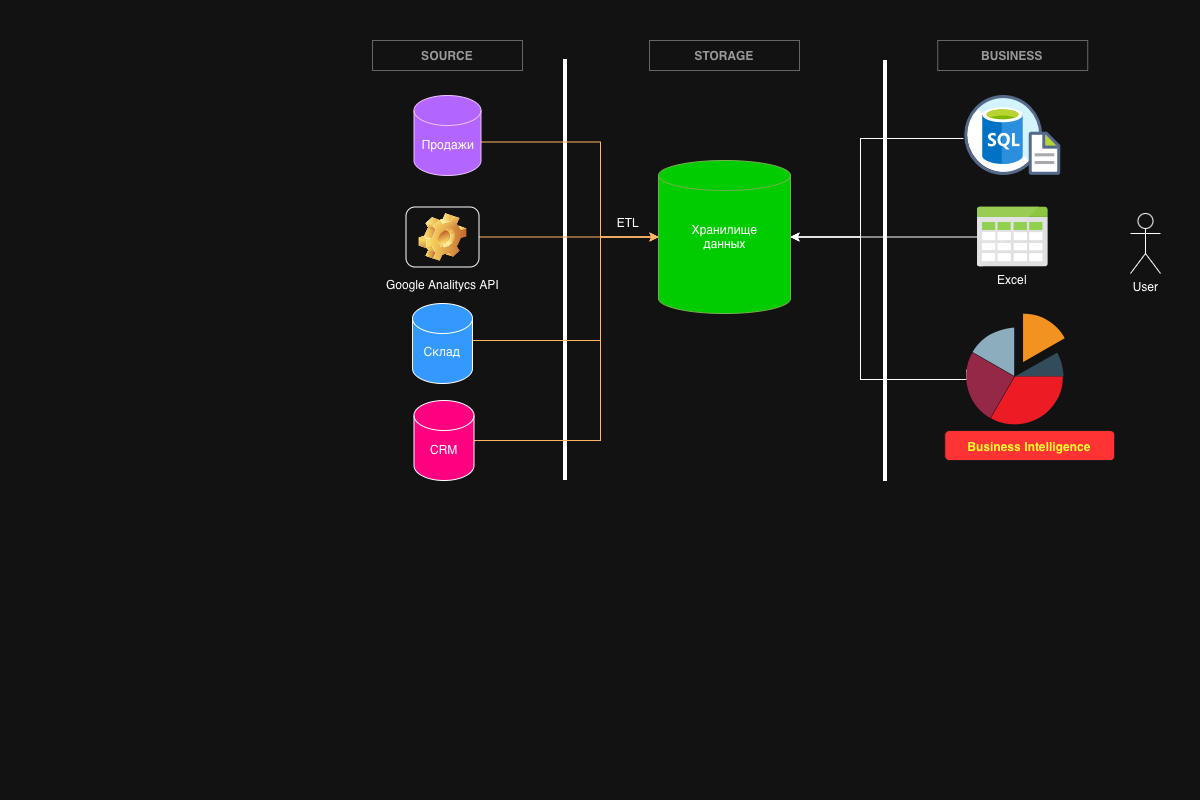

The diagram above was exported from draw.io. Its source (the exported page's mxGraphModel, read from the mxfile embedded in the PNG):
<mxGraphModel dx="1604" dy="757" grid="1" gridSize="10" guides="1" tooltips="1" connect="1" arrows="1" fold="1" page="0" pageScale="1" pageWidth="827" pageHeight="1169" background="light-dark(#ffffff, #121212)" math="0" shadow="0">
  <root>
    <mxCell id="0" />
    <mxCell id="1" parent="0" />
    <mxCell id="-YlgbpVJANTfA1hyRIby-9" parent="1" style="text;html=1;whiteSpace=wrap;strokeColor=light-dark(transparent,#666666);fillColor=none;align=center;verticalAlign=middle;rounded=0;fontStyle=1;fontColor=light-dark(#000000,#999999);" value="SOURCE" vertex="1">
      <mxGeometry height="30" width="150" x="-28" y="40" as="geometry" />
    </mxCell>
    <mxCell id="-YlgbpVJANTfA1hyRIby-12" parent="1" style="text;html=1;whiteSpace=wrap;strokeColor=light-dark(transparent,#666666);fillColor=none;align=center;verticalAlign=middle;rounded=0;fontStyle=1;fontColor=light-dark(#000000,#999999);" value="STORAGE" vertex="1">
      <mxGeometry height="30" width="150" x="249" y="40" as="geometry" />
    </mxCell>
    <mxCell id="-YlgbpVJANTfA1hyRIby-36" parent="1" style="line;strokeWidth=4;direction=south;html=1;perimeter=backbonePerimeter;points=[];outlineConnect=0;" value="" vertex="1">
      <mxGeometry height="421" width="10" x="160" y="59" as="geometry" />
    </mxCell>
    <mxCell id="-YlgbpVJANTfA1hyRIby-39" parent="1" style="line;strokeWidth=4;direction=south;html=1;perimeter=backbonePerimeter;points=[];outlineConnect=0;" value="" vertex="1">
      <mxGeometry height="421" width="10" x="480" y="60" as="geometry" />
    </mxCell>
    <mxCell id="-YlgbpVJANTfA1hyRIby-40" parent="1" style="text;html=1;whiteSpace=wrap;strokeColor=light-dark(transparent,#666666);fillColor=none;align=center;verticalAlign=middle;rounded=0;fontStyle=1;fontColor=light-dark(#000000,#999999);" value="BUSINESS" vertex="1">
      <mxGeometry height="30" width="150" x="537.23" y="40" as="geometry" />
    </mxCell>
    <mxCell id="-YlgbpVJANTfA1hyRIby-41" parent="1" style="shape=umlActor;verticalLabelPosition=bottom;verticalAlign=top;html=1;labelPerimeter=1;" value="User" vertex="1">
      <mxGeometry height="60" width="30" x="730" y="213" as="geometry" />
    </mxCell>
    <mxCell id="bv9mF9cw8sQ6lJJ4ULID-24" edge="1" parent="1" source="dTB3eyMyWqUkQ1bN8oFr-1" style="edgeStyle=orthogonalEdgeStyle;rounded=0;orthogonalLoop=1;jettySize=auto;html=1;defaultLabelBackgroundColor=page;labelPadding=0 4;" target="-YlgbpVJANTfA1hyRIby-13">
      <mxGeometry relative="1" as="geometry">
        <Array as="points">
          <mxPoint x="460" y="138" />
          <mxPoint x="460" y="236.5" />
        </Array>
      </mxGeometry>
    </mxCell>
    <mxCell id="dTB3eyMyWqUkQ1bN8oFr-1" parent="1" style="shape=image;html=1;verticalAlign=top;verticalLabelPosition=bottom;labelBackgroundColor=#ffffff;imageAspect=0;aspect=fixed;image=https://icons.diagrams.net/assets/databases/1/SQL_Server_Reporting.svg;labelPerimeter=1;" value="" vertex="1">
      <mxGeometry height="80" width="98.46" x="563" y="95" as="geometry" />
    </mxCell>
    <mxCell id="bv9mF9cw8sQ6lJJ4ULID-26" edge="1" parent="1" source="bv9mF9cw8sQ6lJJ4ULID-1" style="edgeStyle=orthogonalEdgeStyle;rounded=0;orthogonalLoop=1;jettySize=auto;html=1;defaultLabelBackgroundColor=page;labelPadding=0 4;exitX=0;exitY=0.5;exitDx=0;exitDy=0;" target="-YlgbpVJANTfA1hyRIby-13">
      <mxGeometry relative="1" as="geometry">
        <Array as="points">
          <mxPoint x="460" y="379" />
          <mxPoint x="460" y="236.5" />
        </Array>
      </mxGeometry>
    </mxCell>
    <mxCell id="bv9mF9cw8sQ6lJJ4ULID-10" edge="1" parent="1" source="bv9mF9cw8sQ6lJJ4ULID-6" style="edgeStyle=orthogonalEdgeStyle;rounded=0;orthogonalLoop=1;jettySize=auto;html=1;exitX=1;exitY=0.25;exitDx=0;exitDy=0;defaultLabelBackgroundColor=page;labelPadding=0 4;entryX=0;entryY=0.5;entryDx=0;entryDy=0;entryPerimeter=0;strokeColor=light-dark(#000000,#FFB366);" target="-YlgbpVJANTfA1hyRIby-13">
      <mxGeometry relative="1" x="-0.001" as="geometry">
        <Array as="points">
          <mxPoint x="200" y="141.5" />
          <mxPoint x="200" y="236.5" />
        </Array>
        <mxPoint x="320" y="330" as="targetPoint" />
      </mxGeometry>
    </mxCell>
    <mxCell id="bv9mF9cw8sQ6lJJ4ULID-12" edge="1" parent="1" source="bv9mF9cw8sQ6lJJ4ULID-7" style="edgeStyle=orthogonalEdgeStyle;rounded=0;orthogonalLoop=1;jettySize=auto;html=1;exitX=1;exitY=0.5;exitDx=0;exitDy=0;defaultLabelBackgroundColor=page;labelPadding=0 4;entryX=0;entryY=0.5;entryDx=0;entryDy=0;entryPerimeter=0;strokeColor=light-dark(#000000,#FFB366);" target="-YlgbpVJANTfA1hyRIby-13">
      <mxGeometry relative="1" x="0.0116" as="geometry">
        <Array as="points">
          <mxPoint x="72" y="340" />
          <mxPoint x="200" y="340" />
          <mxPoint x="200" y="236.5" />
        </Array>
        <mxPoint x="350" y="490" as="targetPoint" />
      </mxGeometry>
    </mxCell>
    <mxCell id="bv9mF9cw8sQ6lJJ4ULID-11" edge="1" parent="1" source="bv9mF9cw8sQ6lJJ4ULID-9" style="edgeStyle=orthogonalEdgeStyle;rounded=0;orthogonalLoop=1;jettySize=auto;html=1;exitX=1;exitY=0.5;exitDx=0;exitDy=0;defaultLabelBackgroundColor=page;labelPadding=0 4;entryX=0;entryY=0.5;entryDx=0;entryDy=0;entryPerimeter=0;strokeColor=light-dark(#000000,#FFB366);" target="-YlgbpVJANTfA1hyRIby-13">
      <mxGeometry relative="1" x="-0.0508" as="geometry">
        <mxPoint x="350" y="450" as="targetPoint" />
      </mxGeometry>
    </mxCell>
    <mxCell id="bv9mF9cw8sQ6lJJ4ULID-9" parent="1" style="icon;html=1;image=img/clipart/Gear_128x128.png;labelPerimeter=1;" value="Google Analitycs API" vertex="1">
      <mxGeometry height="60" width="73" x="5.5" y="206.5" as="geometry" />
    </mxCell>
    <mxCell id="bv9mF9cw8sQ6lJJ4ULID-13" edge="1" parent="1" source="bv9mF9cw8sQ6lJJ4ULID-8" style="edgeStyle=orthogonalEdgeStyle;rounded=0;orthogonalLoop=1;jettySize=auto;html=1;exitX=1;exitY=0.25;exitDx=0;exitDy=0;entryX=0;entryY=0.5;entryDx=0;entryDy=0;entryPerimeter=0;defaultLabelBackgroundColor=page;labelPadding=0 4;strokeColor=light-dark(#000000,#FFB366);" target="-YlgbpVJANTfA1hyRIby-13">
      <mxGeometry relative="1" x="0.0064" as="geometry">
        <Array as="points">
          <mxPoint x="73.5" y="440" />
          <mxPoint x="200" y="440" />
          <mxPoint x="200" y="236.5" />
        </Array>
      </mxGeometry>
    </mxCell>
    <mxCell id="bv9mF9cw8sQ6lJJ4ULID-14" connectable="0" parent="1" style="group" value="" vertex="1">
      <mxGeometry height="80" width="67" x="13.5" y="95" as="geometry" />
    </mxCell>
    <mxCell id="bv9mF9cw8sQ6lJJ4ULID-5" parent="bv9mF9cw8sQ6lJJ4ULID-14" style="shape=cylinder3;whiteSpace=wrap;html=1;boundedLbl=1;backgroundOutline=1;size=15;fillColor=light-dark(#6A00FF,#B266FF);fontColor=#ffffff;strokeColor=#3700CC;" value="" vertex="1">
      <mxGeometry height="80" width="67" as="geometry" />
    </mxCell>
    <mxCell id="bv9mF9cw8sQ6lJJ4ULID-6" parent="bv9mF9cw8sQ6lJJ4ULID-14" style="text;html=1;whiteSpace=wrap;strokeColor=none;fillColor=none;align=center;verticalAlign=middle;rounded=0;" value="Продажи" vertex="1">
      <mxGeometry height="30" width="60" x="4" y="34" as="geometry" />
    </mxCell>
    <mxCell id="bv9mF9cw8sQ6lJJ4ULID-15" connectable="0" parent="1" style="group" value="" vertex="1">
      <mxGeometry height="80" width="60" x="12" y="303" as="geometry" />
    </mxCell>
    <mxCell id="bv9mF9cw8sQ6lJJ4ULID-4" parent="bv9mF9cw8sQ6lJJ4ULID-15" style="shape=cylinder3;whiteSpace=wrap;html=1;boundedLbl=1;backgroundOutline=1;size=15;fillColor=light-dark(#FFFFFF,#3399FF);" value="" vertex="1">
      <mxGeometry height="80" width="60" as="geometry" />
    </mxCell>
    <mxCell id="bv9mF9cw8sQ6lJJ4ULID-7" parent="bv9mF9cw8sQ6lJJ4ULID-15" style="text;html=1;whiteSpace=wrap;strokeColor=none;fillColor=none;align=center;verticalAlign=middle;rounded=0;" value="Склад" vertex="1">
      <mxGeometry height="30" width="60" y="33" as="geometry" />
    </mxCell>
    <mxCell id="bv9mF9cw8sQ6lJJ4ULID-17" connectable="0" parent="1" style="group" value="" vertex="1">
      <mxGeometry height="80" width="60" x="13.5" y="400" as="geometry" />
    </mxCell>
    <mxCell id="bv9mF9cw8sQ6lJJ4ULID-3" parent="bv9mF9cw8sQ6lJJ4ULID-17" style="shape=cylinder3;whiteSpace=wrap;html=1;boundedLbl=1;backgroundOutline=1;size=15;fillColor=light-dark(#FFFFFF,#FF0080);" value="" vertex="1">
      <mxGeometry height="80" width="60" as="geometry" />
    </mxCell>
    <mxCell id="bv9mF9cw8sQ6lJJ4ULID-8" parent="bv9mF9cw8sQ6lJJ4ULID-17" style="text;html=1;whiteSpace=wrap;strokeColor=none;fillColor=none;align=center;verticalAlign=middle;rounded=0;" value="CRM" vertex="1">
      <mxGeometry height="30" width="60" y="34" as="geometry" />
    </mxCell>
    <mxCell id="bv9mF9cw8sQ6lJJ4ULID-23" connectable="0" parent="1" style="group" value="" vertex="1">
      <mxGeometry height="153" width="132" x="258" y="160" as="geometry" />
    </mxCell>
    <mxCell id="-YlgbpVJANTfA1hyRIby-13" parent="bv9mF9cw8sQ6lJJ4ULID-23" style="shape=cylinder3;whiteSpace=wrap;html=1;boundedLbl=1;backgroundOutline=1;size=15;fillColor=light-dark(#60A917,#00CC00);fontColor=#ffffff;strokeColor=#2D7600;" value="" vertex="1">
      <mxGeometry height="153" width="132" as="geometry" />
    </mxCell>
    <mxCell id="-YlgbpVJANTfA1hyRIby-14" parent="bv9mF9cw8sQ6lJJ4ULID-23" style="text;html=1;whiteSpace=wrap;strokeColor=none;fillColor=none;align=center;verticalAlign=middle;rounded=0;" value="Хранилище данных" vertex="1">
      <mxGeometry height="45" width="73" x="30" y="53" as="geometry" />
    </mxCell>
    <mxCell id="bv9mF9cw8sQ6lJJ4ULID-25" parent="1" style="text;html=1;whiteSpace=wrap;strokeColor=none;fillColor=none;align=center;verticalAlign=middle;rounded=0;" value="ETL" vertex="1">
      <mxGeometry height="30" width="60" x="198" y="206.5" as="geometry" />
    </mxCell>
    <mxCell id="bv9mF9cw8sQ6lJJ4ULID-27" edge="1" parent="1" source="dTB3eyMyWqUkQ1bN8oFr-3" style="edgeStyle=orthogonalEdgeStyle;rounded=0;orthogonalLoop=1;jettySize=auto;html=1;exitX=0;exitY=0.5;exitDx=0;exitDy=0;entryX=1;entryY=0.5;entryDx=0;entryDy=0;entryPerimeter=0;defaultLabelBackgroundColor=page;labelPadding=0 4;" target="-YlgbpVJANTfA1hyRIby-13">
      <mxGeometry relative="1" as="geometry">
        <Array as="points">
          <mxPoint x="531.8" y="236.5" />
        </Array>
      </mxGeometry>
    </mxCell>
    <mxCell id="bv9mF9cw8sQ6lJJ4ULID-28" connectable="0" parent="1" style="group" value="" vertex="1">
      <mxGeometry height="87" width="70.79999999999995" x="576.83" y="206.5" as="geometry" />
    </mxCell>
    <mxCell id="dTB3eyMyWqUkQ1bN8oFr-3" parent="bv9mF9cw8sQ6lJJ4ULID-28" style="shape=image;html=1;verticalAlign=top;verticalLabelPosition=bottom;labelBackgroundColor=#ffffff;imageAspect=0;aspect=fixed;image=https://icons.diagrams.net/assets/databases/1/Table.svg;labelPerimeter=1;" value="" vertex="1">
      <mxGeometry height="60" width="70.8" as="geometry" />
    </mxCell>
    <mxCell id="dTB3eyMyWqUkQ1bN8oFr-4" parent="bv9mF9cw8sQ6lJJ4ULID-28" style="text;html=1;whiteSpace=wrap;strokeColor=none;fillColor=none;align=center;verticalAlign=middle;rounded=0;" value="Excel" vertex="1">
      <mxGeometry height="30" width="60" x="5.399999999999977" y="57" as="geometry" />
    </mxCell>
    <mxCell id="bv9mF9cw8sQ6lJJ4ULID-29" connectable="0" parent="1" style="group" value="" vertex="1">
      <mxGeometry height="147.04000000000002" width="170" x="544.23" y="313" as="geometry" />
    </mxCell>
    <mxCell id="dTB3eyMyWqUkQ1bN8oFr-5" parent="bv9mF9cw8sQ6lJJ4ULID-29" style="rounded=1;whiteSpace=wrap;html=1;fillColor=light-dark(#FFF2CC,#FF3333);strokeColor=light-dark(#D6B656,#1A1A1A);fontSize=15;fontStyle=1;fontColor=light-dark(#000000,#FFFF33);" value="&lt;font style=&quot;font-size: 12px;&quot;&gt;Business Intelligence&lt;/font&gt;" vertex="1">
      <mxGeometry height="30" width="170" y="117.04000000000002" as="geometry" />
    </mxCell>
    <mxCell id="bv9mF9cw8sQ6lJJ4ULID-1" parent="bv9mF9cw8sQ6lJJ4ULID-29" style="shape=image;html=1;verticalAlign=top;verticalLabelPosition=bottom;labelBackgroundColor=#ffffff;imageAspect=0;aspect=fixed;image=https://icons.diagrams.net/assets/power-bi/1/Pie_Chart-23.svg;labelPerimeter=1;" value="" vertex="1">
      <mxGeometry height="112.04" width="98.46" x="22" as="geometry" />
    </mxCell>
  </root>
</mxGraphModel>